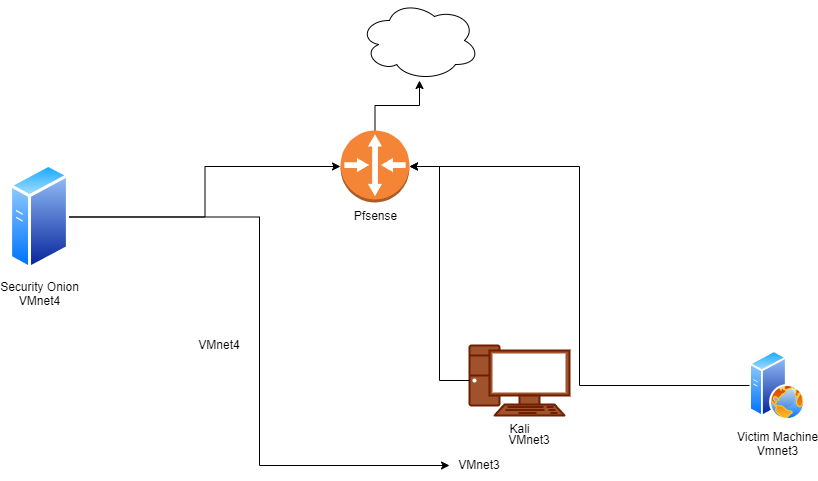

The diagram above was exported from draw.io. Its source (the exported page's mxGraphModel, read from the mxfile embedded in the PNG):
<mxGraphModel dx="1434" dy="746" grid="1" gridSize="10" guides="1" tooltips="1" connect="1" arrows="1" fold="1" page="1" pageScale="1" pageWidth="1100" pageHeight="850" math="0" shadow="0">
  <root>
    <mxCell id="0" />
    <mxCell id="1" parent="0" />
    <mxCell id="f76sF5ujTpaVVk6lHM2C-8" value="VMnet3" style="text;html=1;strokeColor=none;fillColor=none;align=center;verticalAlign=middle;whiteSpace=wrap;rounded=0;" parent="1" vertex="1">
      <mxGeometry x="610" y="460" width="60" height="30" as="geometry" />
    </mxCell>
    <mxCell id="f76sF5ujTpaVVk6lHM2C-11" value="VMnet4" style="text;html=1;strokeColor=none;fillColor=none;align=center;verticalAlign=middle;whiteSpace=wrap;rounded=0;" parent="1" vertex="1">
      <mxGeometry x="350" y="340" width="60" height="30" as="geometry" />
    </mxCell>
    <mxCell id="12L8_BRLshdKRzuJUyji-11" style="edgeStyle=orthogonalEdgeStyle;rounded=0;orthogonalLoop=1;jettySize=auto;html=1;" edge="1" parent="1" source="12L8_BRLshdKRzuJUyji-1" target="12L8_BRLshdKRzuJUyji-2">
      <mxGeometry relative="1" as="geometry" />
    </mxCell>
    <mxCell id="12L8_BRLshdKRzuJUyji-1" value="Pfsense" style="outlineConnect=0;dashed=0;verticalLabelPosition=bottom;verticalAlign=top;align=center;html=1;shape=mxgraph.aws3.router;fillColor=#F58536;gradientColor=none;" vertex="1" parent="1">
      <mxGeometry x="501" y="140" width="69" height="72" as="geometry" />
    </mxCell>
    <mxCell id="12L8_BRLshdKRzuJUyji-2" value="" style="ellipse;shape=cloud;whiteSpace=wrap;html=1;" vertex="1" parent="1">
      <mxGeometry x="520" y="10" width="120" height="80" as="geometry" />
    </mxCell>
    <mxCell id="12L8_BRLshdKRzuJUyji-10" style="edgeStyle=orthogonalEdgeStyle;rounded=0;orthogonalLoop=1;jettySize=auto;html=1;entryX=0;entryY=0.5;entryDx=0;entryDy=0;" edge="1" parent="1" source="12L8_BRLshdKRzuJUyji-3" target="f76sF5ujTpaVVk6lHM2C-8">
      <mxGeometry relative="1" as="geometry" />
    </mxCell>
    <mxCell id="12L8_BRLshdKRzuJUyji-3" value="Security Onion&lt;br&gt;VMnet4" style="image;aspect=fixed;perimeter=ellipsePerimeter;html=1;align=center;shadow=0;dashed=0;spacingTop=3;image=img/lib/active_directory/generic_server.svg;" vertex="1" parent="1">
      <mxGeometry x="170" y="172.86" width="60" height="107.14" as="geometry" />
    </mxCell>
    <mxCell id="12L8_BRLshdKRzuJUyji-4" value="Victim Machine&lt;br&gt;Vmnet3" style="image;aspect=fixed;perimeter=ellipsePerimeter;html=1;align=center;shadow=0;dashed=0;spacingTop=3;image=img/lib/active_directory/web_server.svg;" vertex="1" parent="1">
      <mxGeometry x="910" y="360" width="56" height="70" as="geometry" />
    </mxCell>
    <mxCell id="12L8_BRLshdKRzuJUyji-5" value="&lt;font color=&quot;#000000&quot;&gt;Kali&lt;/font&gt;" style="fontColor=#ffffff;verticalAlign=top;verticalLabelPosition=bottom;labelPosition=center;align=center;html=1;outlineConnect=0;fillColor=#a0522d;strokeColor=#6D1F00;gradientDirection=north;strokeWidth=2;shape=mxgraph.networks.pc;" vertex="1" parent="1">
      <mxGeometry x="630" y="355" width="100" height="70" as="geometry" />
    </mxCell>
    <mxCell id="12L8_BRLshdKRzuJUyji-7" style="edgeStyle=orthogonalEdgeStyle;rounded=0;orthogonalLoop=1;jettySize=auto;html=1;entryX=0;entryY=0.5;entryDx=0;entryDy=0;entryPerimeter=0;" edge="1" parent="1" source="12L8_BRLshdKRzuJUyji-3" target="12L8_BRLshdKRzuJUyji-1">
      <mxGeometry relative="1" as="geometry" />
    </mxCell>
    <mxCell id="12L8_BRLshdKRzuJUyji-8" style="edgeStyle=orthogonalEdgeStyle;rounded=0;orthogonalLoop=1;jettySize=auto;html=1;entryX=1;entryY=0.5;entryDx=0;entryDy=0;entryPerimeter=0;" edge="1" parent="1" source="12L8_BRLshdKRzuJUyji-5" target="12L8_BRLshdKRzuJUyji-1">
      <mxGeometry relative="1" as="geometry" />
    </mxCell>
    <mxCell id="12L8_BRLshdKRzuJUyji-9" style="edgeStyle=orthogonalEdgeStyle;rounded=0;orthogonalLoop=1;jettySize=auto;html=1;entryX=1;entryY=0.5;entryDx=0;entryDy=0;entryPerimeter=0;" edge="1" parent="1" source="12L8_BRLshdKRzuJUyji-4" target="12L8_BRLshdKRzuJUyji-1">
      <mxGeometry relative="1" as="geometry" />
    </mxCell>
    <mxCell id="12L8_BRLshdKRzuJUyji-12" value="VMnet3" style="text;html=1;strokeColor=none;fillColor=none;align=center;verticalAlign=middle;whiteSpace=wrap;rounded=0;" vertex="1" parent="1">
      <mxGeometry x="660" y="435" width="60" height="30" as="geometry" />
    </mxCell>
  </root>
</mxGraphModel>